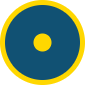

The diagram above was exported from draw.io. Its source (the exported page's mxGraphModel, read from the mxfile embedded in the PNG):
<mxGraphModel dx="954" dy="524" grid="1" gridSize="10" guides="1" tooltips="1" connect="1" arrows="1" fold="1" page="1" pageScale="1" pageWidth="850" pageHeight="1100" math="0" shadow="0">
  <root>
    <mxCell id="0" />
    <mxCell id="1" parent="0" />
    <mxCell id="jMzB6ha3wXPQ5XKOBOvi-1" value="" style="ellipse;whiteSpace=wrap;html=1;aspect=fixed;strokeWidth=5;fillColor=#115173;fontColor=#ffffff;strokeColor=#ffd700;" parent="1" vertex="1">
      <mxGeometry x="380" y="120" width="80" height="80" as="geometry" />
    </mxCell>
    <mxCell id="jMzB6ha3wXPQ5XKOBOvi-2" value="" style="ellipse;whiteSpace=wrap;html=1;aspect=fixed;fillColor=#ffd700;strokeColor=#115173;strokeWidth=2;" parent="1" vertex="1">
      <mxGeometry x="410" y="150" width="20" height="20" as="geometry" />
    </mxCell>
  </root>
</mxGraphModel>